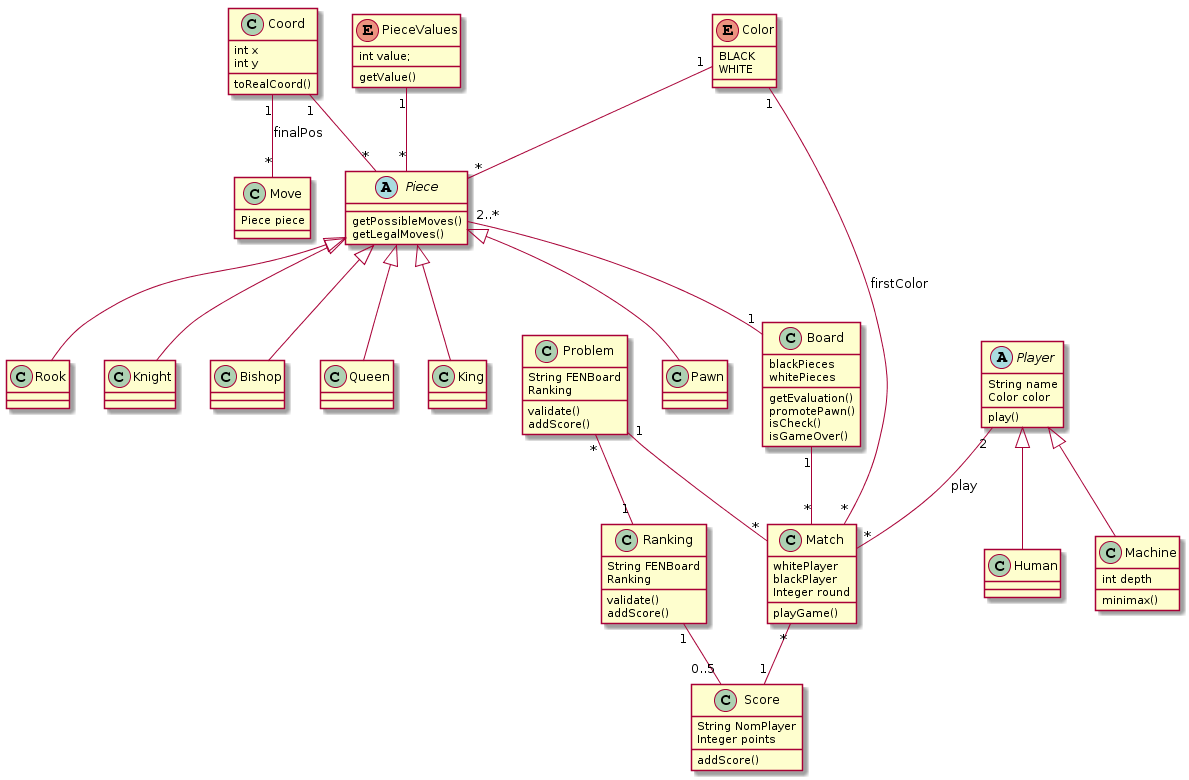

The diagram above was rendered by PlantUML. Its source (embedded in the PNG):
@startuml
abstract class Piece {
    
    getPossibleMoves()
    getLegalMoves()
}

class Pawn extends Piece {

}

class Rook extends Piece {
    
}

class Knight extends Piece {
    
}

class Bishop extends Piece {
    
}

class Queen extends Piece {
    
}

class King extends Piece {
    
}

class Board {
    blackPieces
    whitePieces

    getEvaluation()
    promotePawn()
    isCheck()
    isGameOver()
}

abstract class Player {
    String name
    Color color
    
    play()
}

class Human extends Player {

}

class Machine extends Player {
    int depth
    minimax()
}

class Match {
    whitePlayer
    blackPlayer
    Integer round
    
    playGame()
}

class Problem {
    String FENBoard
    Ranking
    
    validate()
    addScore()
}

class Ranking {
    String FENBoard
    Ranking
    
    validate()
    addScore()
}

class Score {
    String NomPlayer
    Integer points
    
    addScore()
}

class Coord {
    int x
    int y
    
    toRealCoord()
}

class Move {
    Piece piece
}

enum Color {
    BLACK
    WHITE
}

enum PieceValues {
    int value;
    
    getValue()
}
Ranking "1" -- "0..5" Score

Problem "*" -- "1" Ranking

Match "*" -- "1" Score

PieceValues "1" -- "*" Piece

Coord "1" -- "*" Piece

Color "1" -- "*" Piece

Piece "2..*" -- "1" Board

Board "1" -- "*" Match 

Player "2" -- "*" Match : play

Color "1" -- "*" Match : firstColor

Coord "1" -- "*" Move : finalPos
Problem "1" -- "*" Match
@enduml